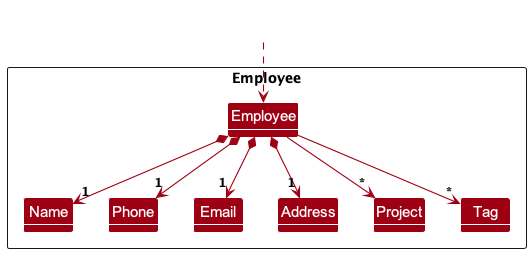

The diagram above was rendered by PlantUML. Its source (embedded in the PNG):
@startuml
!include style.puml
skinparam arrowThickness 1.1
skinparam arrowColor MODEL_COLOR
skinparam classBackgroundColor MODEL_COLOR

Package Employee as EmployeePackage <<Rectangle>>{
Class Employee
Class Address
Class Email
Class Name
Class Phone
Class Tag
Class Project

Class I #FFFFFF
}

Class HiddenOutside #FFFFFF
HiddenOutside ..> Employee

Employee *-down-> "1" Name
Employee *-down-> "1" Phone
Employee *-down-> "1" Email
Employee *-down-> "1" Address
Employee -down-> "*" Project
Employee -down-> "*" Tag

Name -[hidden]right-> Phone
Phone -[hidden]right-> Email
Email -[hidden]right-> Address
Address -[hidden]right-> Project
Project -[hidden]right-> Tag

@enduml